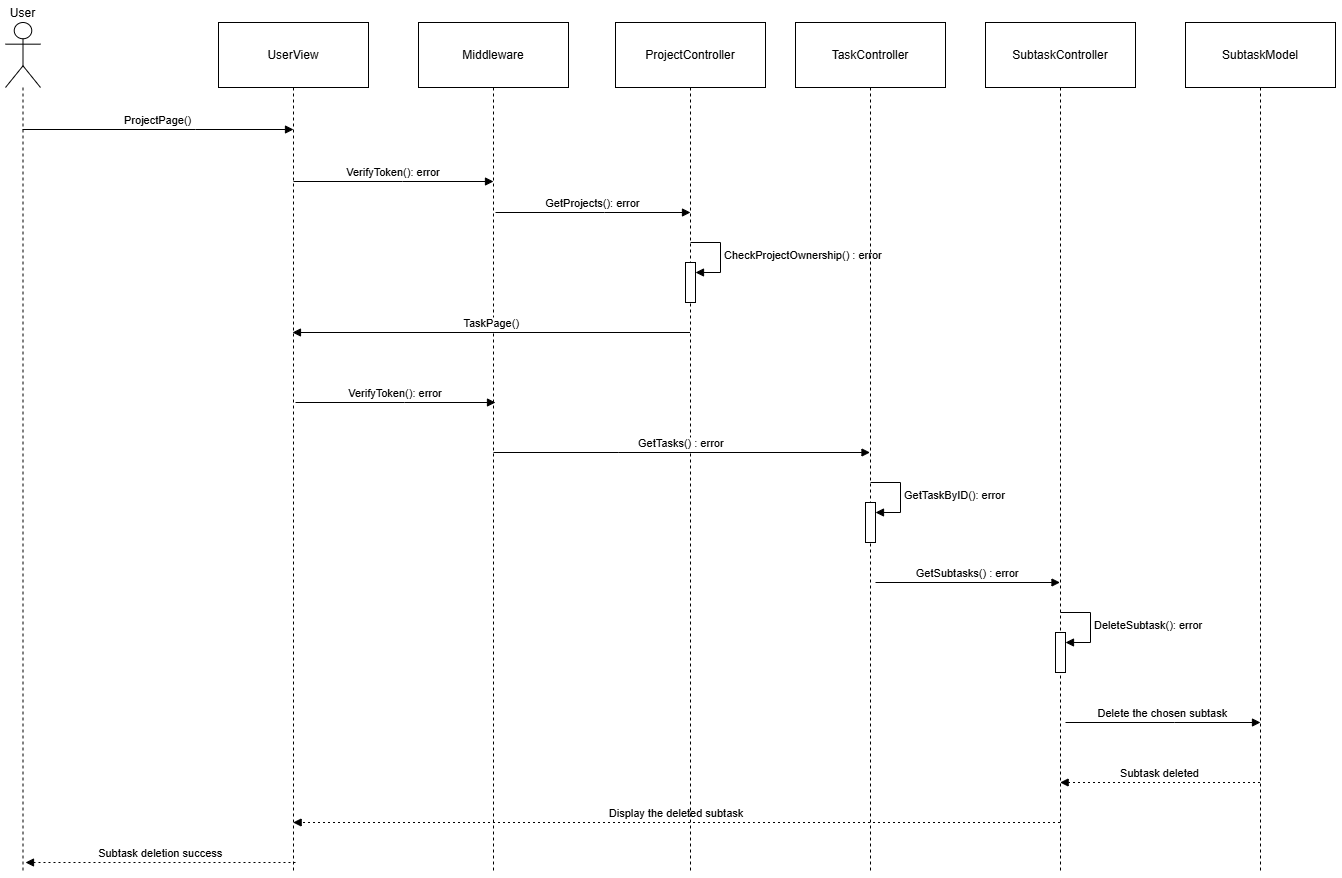

The diagram above was exported from draw.io. Its source (the exported page's mxGraphModel, read from the mxfile embedded in the PNG):
<mxGraphModel dx="1743" dy="944" grid="1" gridSize="10" guides="1" tooltips="1" connect="1" arrows="1" fold="1" page="1" pageScale="1" pageWidth="850" pageHeight="1100" math="0" shadow="0">
  <root>
    <mxCell id="efEo68LoHYzYFFjCgDN_-0" />
    <mxCell id="efEo68LoHYzYFFjCgDN_-1" parent="efEo68LoHYzYFFjCgDN_-0" />
    <mxCell id="efEo68LoHYzYFFjCgDN_-7" value="Subtask deletion success" style="verticalAlign=bottom;edgeStyle=elbowEdgeStyle;elbow=vertical;curved=0;rounded=0;dashed=1;dashPattern=2 3;endArrow=block;" edge="1" parent="efEo68LoHYzYFFjCgDN_-1">
      <mxGeometry relative="1" as="geometry">
        <Array as="points">
          <mxPoint x="232.48000000000002" y="880" />
          <mxPoint x="235.48000000000002" y="783" />
        </Array>
        <mxPoint x="329.97999999999956" y="880" as="sourcePoint" />
        <mxPoint x="60.00380952380962" y="880" as="targetPoint" />
      </mxGeometry>
    </mxCell>
    <mxCell id="efEo68LoHYzYFFjCgDN_-12" value="Subtask deleted" style="verticalAlign=bottom;edgeStyle=elbowEdgeStyle;elbow=vertical;curved=0;rounded=0;dashed=1;dashPattern=2 3;endArrow=block;" edge="1" parent="efEo68LoHYzYFFjCgDN_-1">
      <mxGeometry relative="1" as="geometry">
        <Array as="points">
          <mxPoint x="1187.07" y="800" />
        </Array>
        <mxPoint x="1294.5" y="800" as="sourcePoint" />
        <mxPoint x="1094.6304347826085" y="800" as="targetPoint" />
      </mxGeometry>
    </mxCell>
    <mxCell id="efEo68LoHYzYFFjCgDN_-13" value="Display the deleted subtask" style="verticalAlign=bottom;edgeStyle=elbowEdgeStyle;elbow=vertical;curved=0;rounded=0;dashed=1;dashPattern=2 3;endArrow=block;" edge="1" parent="efEo68LoHYzYFFjCgDN_-1" target="iApt4U_tOSa4p7ufuPU5-25">
      <mxGeometry relative="1" as="geometry">
        <Array as="points">
          <mxPoint x="788.74" y="840" />
        </Array>
        <mxPoint x="1094.5" y="840" as="sourcePoint" />
        <mxPoint x="499.7638095238092" y="840" as="targetPoint" />
      </mxGeometry>
    </mxCell>
    <mxCell id="efEo68LoHYzYFFjCgDN_-17" value="Delete the chosen subtask" style="verticalAlign=bottom;edgeStyle=elbowEdgeStyle;elbow=vertical;curved=0;rounded=0;endArrow=block;" edge="1" parent="efEo68LoHYzYFFjCgDN_-1">
      <mxGeometry x="-0.0031" relative="1" as="geometry">
        <Array as="points">
          <mxPoint x="1209" y="740" />
        </Array>
        <mxPoint x="1100" y="740" as="sourcePoint" />
        <mxPoint x="1295" y="740" as="targetPoint" />
        <mxPoint as="offset" />
      </mxGeometry>
    </mxCell>
    <mxCell id="iApt4U_tOSa4p7ufuPU5-24" value="User" style="shape=umlLifeline;perimeter=lifelinePerimeter;whiteSpace=wrap;container=1;dropTarget=0;collapsible=0;recursiveResize=0;outlineConnect=0;portConstraint=eastwest;newEdgeStyle={&quot;edgeStyle&quot;:&quot;elbowEdgeStyle&quot;,&quot;elbow&quot;:&quot;vertical&quot;,&quot;curved&quot;:0,&quot;rounded&quot;:0};participant=umlActor;verticalAlign=bottom;labelPosition=center;verticalLabelPosition=top;align=center;size=65;" vertex="1" parent="efEo68LoHYzYFFjCgDN_-1">
      <mxGeometry x="40" y="40" width="35" height="850" as="geometry" />
    </mxCell>
    <mxCell id="iApt4U_tOSa4p7ufuPU5-25" value="UserView" style="shape=umlLifeline;perimeter=lifelinePerimeter;whiteSpace=wrap;container=1;dropTarget=0;collapsible=0;recursiveResize=0;outlineConnect=0;portConstraint=eastwest;newEdgeStyle={&quot;edgeStyle&quot;:&quot;elbowEdgeStyle&quot;,&quot;elbow&quot;:&quot;vertical&quot;,&quot;curved&quot;:0,&quot;rounded&quot;:0};size=65;" vertex="1" parent="efEo68LoHYzYFFjCgDN_-1">
      <mxGeometry x="253" y="40" width="150" height="850" as="geometry" />
    </mxCell>
    <mxCell id="iApt4U_tOSa4p7ufuPU5-26" value="Middleware" style="shape=umlLifeline;perimeter=lifelinePerimeter;whiteSpace=wrap;container=1;dropTarget=0;collapsible=0;recursiveResize=0;outlineConnect=0;portConstraint=eastwest;newEdgeStyle={&quot;edgeStyle&quot;:&quot;elbowEdgeStyle&quot;,&quot;elbow&quot;:&quot;vertical&quot;,&quot;curved&quot;:0,&quot;rounded&quot;:0};size=65;" vertex="1" parent="efEo68LoHYzYFFjCgDN_-1">
      <mxGeometry x="453" y="40" width="150" height="850" as="geometry" />
    </mxCell>
    <mxCell id="iApt4U_tOSa4p7ufuPU5-28" value="ProjectController" style="shape=umlLifeline;perimeter=lifelinePerimeter;whiteSpace=wrap;container=1;dropTarget=0;collapsible=0;recursiveResize=0;outlineConnect=0;portConstraint=eastwest;newEdgeStyle={&quot;edgeStyle&quot;:&quot;elbowEdgeStyle&quot;,&quot;elbow&quot;:&quot;vertical&quot;,&quot;curved&quot;:0,&quot;rounded&quot;:0};size=65;" vertex="1" parent="efEo68LoHYzYFFjCgDN_-1">
      <mxGeometry x="650" y="40" width="150" height="850" as="geometry" />
    </mxCell>
    <mxCell id="iApt4U_tOSa4p7ufuPU5-29" value="SubtaskController" style="shape=umlLifeline;perimeter=lifelinePerimeter;whiteSpace=wrap;container=1;dropTarget=0;collapsible=0;recursiveResize=0;outlineConnect=0;portConstraint=eastwest;newEdgeStyle={&quot;edgeStyle&quot;:&quot;elbowEdgeStyle&quot;,&quot;elbow&quot;:&quot;vertical&quot;,&quot;curved&quot;:0,&quot;rounded&quot;:0};size=65;" vertex="1" parent="efEo68LoHYzYFFjCgDN_-1">
      <mxGeometry x="1020" y="40" width="150" height="850" as="geometry" />
    </mxCell>
    <mxCell id="iApt4U_tOSa4p7ufuPU5-32" value="SubtaskModel" style="shape=umlLifeline;perimeter=lifelinePerimeter;whiteSpace=wrap;container=1;dropTarget=0;collapsible=0;recursiveResize=0;outlineConnect=0;portConstraint=eastwest;newEdgeStyle={&quot;edgeStyle&quot;:&quot;elbowEdgeStyle&quot;,&quot;elbow&quot;:&quot;vertical&quot;,&quot;curved&quot;:0,&quot;rounded&quot;:0};size=65;" vertex="1" parent="efEo68LoHYzYFFjCgDN_-1">
      <mxGeometry x="1220" y="40" width="150" height="850" as="geometry" />
    </mxCell>
    <mxCell id="iApt4U_tOSa4p7ufuPU5-34" value="ProjectPage()" style="verticalAlign=bottom;edgeStyle=elbowEdgeStyle;elbow=vertical;curved=0;rounded=0;endArrow=block;" edge="1" parent="efEo68LoHYzYFFjCgDN_-1">
      <mxGeometry relative="1" as="geometry">
        <Array as="points">
          <mxPoint x="230" y="147" />
        </Array>
        <mxPoint x="57" y="147" as="sourcePoint" />
        <mxPoint x="328" y="147" as="targetPoint" />
      </mxGeometry>
    </mxCell>
    <mxCell id="iApt4U_tOSa4p7ufuPU5-35" value="VerifyToken(): error" style="verticalAlign=bottom;edgeStyle=elbowEdgeStyle;elbow=vertical;curved=0;rounded=0;endArrow=block;" edge="1" parent="efEo68LoHYzYFFjCgDN_-1">
      <mxGeometry relative="1" as="geometry">
        <Array as="points">
          <mxPoint x="437" y="199" />
        </Array>
        <mxPoint x="328" y="199" as="sourcePoint" />
        <mxPoint x="528" y="199" as="targetPoint" />
      </mxGeometry>
    </mxCell>
    <mxCell id="iApt4U_tOSa4p7ufuPU5-36" value="" style="html=1;points=[[0,0,0,0,5],[0,1,0,0,-5],[1,0,0,0,5],[1,1,0,0,-5]];perimeter=orthogonalPerimeter;outlineConnect=0;targetShapes=umlLifeline;portConstraint=eastwest;newEdgeStyle={&quot;curved&quot;:0,&quot;rounded&quot;:0};" vertex="1" parent="efEo68LoHYzYFFjCgDN_-1">
      <mxGeometry x="720" y="280" width="10" height="40" as="geometry" />
    </mxCell>
    <mxCell id="iApt4U_tOSa4p7ufuPU5-37" value="&lt;span style=&quot;text-align: center;&quot;&gt;CheckProjectOwnership() : error&lt;/span&gt;" style="html=1;align=left;spacingLeft=2;endArrow=block;rounded=0;edgeStyle=orthogonalEdgeStyle;curved=0;rounded=0;" edge="1" parent="efEo68LoHYzYFFjCgDN_-1" target="iApt4U_tOSa4p7ufuPU5-36">
      <mxGeometry relative="1" as="geometry">
        <mxPoint x="725" y="260" as="sourcePoint" />
        <Array as="points">
          <mxPoint x="755" y="290" />
        </Array>
      </mxGeometry>
    </mxCell>
    <mxCell id="iApt4U_tOSa4p7ufuPU5-38" value="TaskPage()" style="verticalAlign=bottom;edgeStyle=elbowEdgeStyle;elbow=horizontal;curved=0;rounded=0;endArrow=block;" edge="1" parent="efEo68LoHYzYFFjCgDN_-1" source="iApt4U_tOSa4p7ufuPU5-28">
      <mxGeometry x="-0.0031" relative="1" as="geometry">
        <Array as="points">
          <mxPoint x="709.04" y="350" />
        </Array>
        <mxPoint x="720" y="350" as="sourcePoint" />
        <mxPoint x="326.96857142857135" y="350" as="targetPoint" />
        <mxPoint as="offset" />
      </mxGeometry>
    </mxCell>
    <mxCell id="iApt4U_tOSa4p7ufuPU5-39" value="GetTasks() : error" style="verticalAlign=bottom;edgeStyle=elbowEdgeStyle;elbow=horizontal;curved=0;rounded=0;endArrow=block;" edge="1" parent="efEo68LoHYzYFFjCgDN_-1" target="iApt4U_tOSa4p7ufuPU5-45">
      <mxGeometry x="-0.0011" relative="1" as="geometry">
        <Array as="points">
          <mxPoint x="653.27" y="470" />
        </Array>
        <mxPoint x="528" y="470" as="sourcePoint" />
        <mxPoint x="728.77" y="470" as="targetPoint" />
        <mxPoint as="offset" />
      </mxGeometry>
    </mxCell>
    <mxCell id="iApt4U_tOSa4p7ufuPU5-40" value="GetProjects(): error" style="verticalAlign=bottom;edgeStyle=elbowEdgeStyle;elbow=horizontal;curved=0;rounded=0;endArrow=block;" edge="1" parent="efEo68LoHYzYFFjCgDN_-1">
      <mxGeometry x="-0.0011" relative="1" as="geometry">
        <Array as="points">
          <mxPoint x="639" y="230" />
        </Array>
        <mxPoint x="530" y="230" as="sourcePoint" />
        <mxPoint x="725" y="230" as="targetPoint" />
        <mxPoint as="offset" />
      </mxGeometry>
    </mxCell>
    <mxCell id="iApt4U_tOSa4p7ufuPU5-41" value="VerifyToken(): error" style="verticalAlign=bottom;edgeStyle=elbowEdgeStyle;elbow=vertical;curved=0;rounded=0;endArrow=block;" edge="1" parent="efEo68LoHYzYFFjCgDN_-1">
      <mxGeometry relative="1" as="geometry">
        <Array as="points">
          <mxPoint x="439" y="420" />
        </Array>
        <mxPoint x="330" y="420" as="sourcePoint" />
        <mxPoint x="530" y="420" as="targetPoint" />
      </mxGeometry>
    </mxCell>
    <mxCell id="iApt4U_tOSa4p7ufuPU5-42" value="GetSubtasks() : error" style="verticalAlign=bottom;edgeStyle=elbowEdgeStyle;elbow=horizontal;curved=0;rounded=0;endArrow=block;" edge="1" parent="efEo68LoHYzYFFjCgDN_-1" target="iApt4U_tOSa4p7ufuPU5-29">
      <mxGeometry x="-0.0011" relative="1" as="geometry">
        <Array as="points">
          <mxPoint x="1035.33" y="860" />
        </Array>
        <mxPoint x="909.9966666666666" y="600" as="sourcePoint" />
        <mxPoint x="1084.5" y="600" as="targetPoint" />
        <mxPoint as="offset" />
      </mxGeometry>
    </mxCell>
    <mxCell id="iApt4U_tOSa4p7ufuPU5-43" value="" style="html=1;points=[[0,0,0,0,5],[0,1,0,0,-5],[1,0,0,0,5],[1,1,0,0,-5]];perimeter=orthogonalPerimeter;outlineConnect=0;targetShapes=umlLifeline;portConstraint=eastwest;newEdgeStyle={&quot;curved&quot;:0,&quot;rounded&quot;:0};" vertex="1" parent="efEo68LoHYzYFFjCgDN_-1">
      <mxGeometry x="1090" y="650" width="10" height="40" as="geometry" />
    </mxCell>
    <mxCell id="iApt4U_tOSa4p7ufuPU5-44" value="&lt;div style=&quot;text-align: center;&quot;&gt;&lt;span style=&quot;background-color: light-dark(#ffffff, var(--ge-dark-color, #121212)); color: light-dark(rgb(0, 0, 0), rgb(255, 255, 255));&quot;&gt;DeleteSubtask(): error&lt;/span&gt;&lt;/div&gt;" style="html=1;align=left;spacingLeft=2;endArrow=block;rounded=0;edgeStyle=orthogonalEdgeStyle;curved=0;rounded=0;" edge="1" parent="efEo68LoHYzYFFjCgDN_-1" target="iApt4U_tOSa4p7ufuPU5-43">
      <mxGeometry relative="1" as="geometry">
        <mxPoint x="1095" y="630" as="sourcePoint" />
        <Array as="points">
          <mxPoint x="1125" y="660" />
        </Array>
      </mxGeometry>
    </mxCell>
    <mxCell id="iApt4U_tOSa4p7ufuPU5-45" value="TaskController" style="shape=umlLifeline;perimeter=lifelinePerimeter;whiteSpace=wrap;container=1;dropTarget=0;collapsible=0;recursiveResize=0;outlineConnect=0;portConstraint=eastwest;newEdgeStyle={&quot;edgeStyle&quot;:&quot;elbowEdgeStyle&quot;,&quot;elbow&quot;:&quot;vertical&quot;,&quot;curved&quot;:0,&quot;rounded&quot;:0};size=65;" vertex="1" parent="efEo68LoHYzYFFjCgDN_-1">
      <mxGeometry x="830" y="40" width="150" height="850" as="geometry" />
    </mxCell>
    <mxCell id="iApt4U_tOSa4p7ufuPU5-46" value="" style="html=1;points=[[0,0,0,0,5],[0,1,0,0,-5],[1,0,0,0,5],[1,1,0,0,-5]];perimeter=orthogonalPerimeter;outlineConnect=0;targetShapes=umlLifeline;portConstraint=eastwest;newEdgeStyle={&quot;curved&quot;:0,&quot;rounded&quot;:0};" vertex="1" parent="iApt4U_tOSa4p7ufuPU5-45">
      <mxGeometry x="70" y="480" width="10" height="40" as="geometry" />
    </mxCell>
    <mxCell id="iApt4U_tOSa4p7ufuPU5-47" value="&lt;span style=&quot;text-align: center;&quot;&gt;GetTaskByID(): error&lt;/span&gt;" style="html=1;align=left;spacingLeft=2;endArrow=block;rounded=0;edgeStyle=orthogonalEdgeStyle;curved=0;rounded=0;" edge="1" parent="iApt4U_tOSa4p7ufuPU5-45" target="iApt4U_tOSa4p7ufuPU5-46">
      <mxGeometry relative="1" as="geometry">
        <mxPoint x="75" y="460" as="sourcePoint" />
        <Array as="points">
          <mxPoint x="105" y="490" />
        </Array>
      </mxGeometry>
    </mxCell>
  </root>
</mxGraphModel>